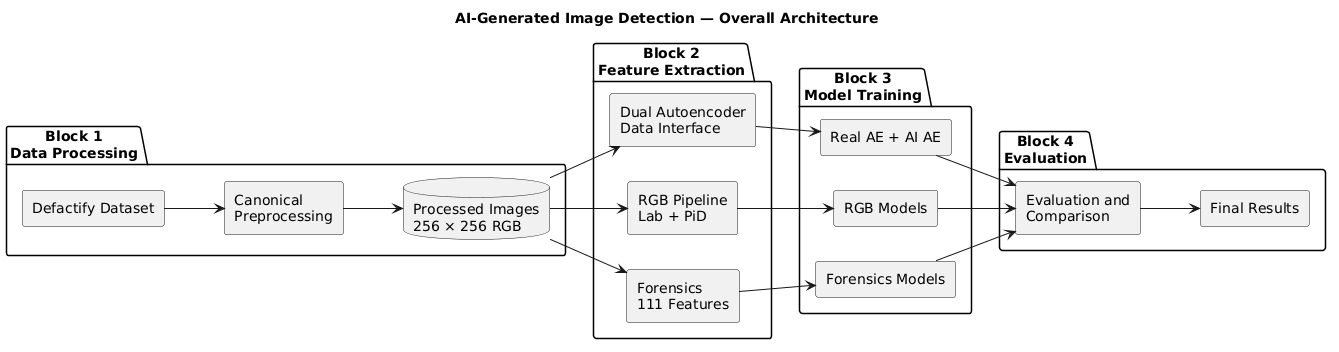

The diagram above was rendered by PlantUML. Its source (embedded in the PNG):
@startuml
title AI-Generated Image Detection — Overall Architecture

left to right direction
skinparam componentStyle rectangle
skinparam shadowing false

package "Block 1\nData Processing" {
    component "Defactify Dataset" as DATA
    component "Canonical\nPreprocessing" as PRE
    database "Processed Images\n256 × 256 RGB" as IMAGES

    DATA --> PRE
    PRE --> IMAGES
}

package "Block 2\nFeature Extraction" {
    component "Forensics\n111 Features" as FORENSICS
    component "RGB Pipeline\nLab + PiD" as RGB
    component "Dual Autoencoder\nData Interface" as AE
}

package "Block 3\nModel Training" {
    component "Forensics Models" as FM
    component "RGB Models" as RM
    component "Real AE + AI AE" as AEM
}

package "Block 4\nEvaluation" {
    component "Evaluation and\nComparison" as EVAL
    component "Final Results" as RESULTS

    EVAL --> RESULTS
}

IMAGES --> FORENSICS
IMAGES --> RGB
IMAGES --> AE

FORENSICS --> FM
RGB --> RM
AE --> AEM

FM --> EVAL
RM --> EVAL
AEM --> EVAL
@enduml